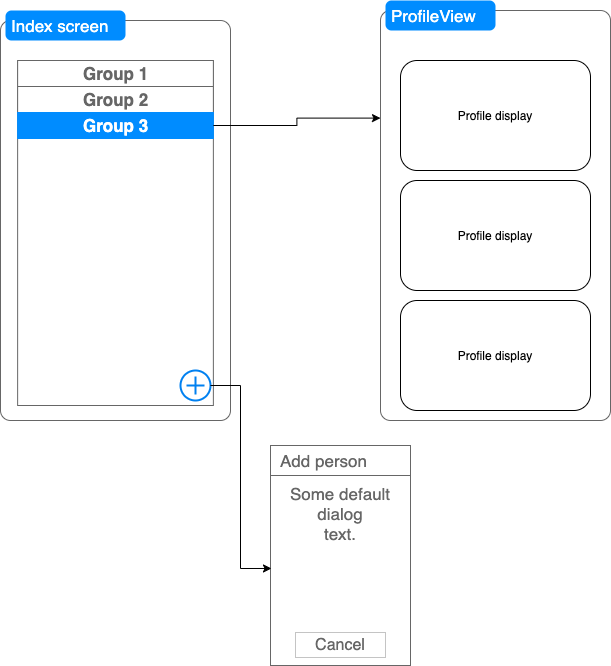

The diagram above was exported from draw.io. Its source (the exported page's mxGraphModel, read from the mxfile embedded in the PNG):
<mxGraphModel dx="1186" dy="853" grid="1" gridSize="10" guides="1" tooltips="1" connect="1" arrows="1" fold="1" page="1" pageScale="1" pageWidth="827" pageHeight="1169" math="0" shadow="0">
  <root>
    <mxCell id="6_1UU9zdQ9Lidq-6BpJZ-0" />
    <mxCell id="6_1UU9zdQ9Lidq-6BpJZ-1" parent="6_1UU9zdQ9Lidq-6BpJZ-0" />
    <mxCell id="6_1UU9zdQ9Lidq-6BpJZ-9" value="" style="shape=mxgraph.mockup.containers.marginRect;rectMarginTop=10;strokeColor=#666666;strokeWidth=1;dashed=0;rounded=1;arcSize=5;recursiveResize=0;movable=0;resizable=0;rotatable=0;deletable=0;editable=0;connectable=0;" vertex="1" parent="6_1UU9zdQ9Lidq-6BpJZ-1">
      <mxGeometry x="100" y="40" width="230" height="410" as="geometry" />
    </mxCell>
    <mxCell id="6_1UU9zdQ9Lidq-6BpJZ-10" value="Index screen" style="shape=rect;strokeColor=none;fillColor=#008cff;strokeWidth=1;dashed=0;rounded=1;arcSize=20;fontColor=#ffffff;fontSize=17;spacing=2;spacingTop=-2;align=left;autosize=1;spacingLeft=4;resizeWidth=0;resizeHeight=0;perimeter=none;" vertex="1" parent="6_1UU9zdQ9Lidq-6BpJZ-9">
      <mxGeometry x="5" width="120" height="30" as="geometry" />
    </mxCell>
    <mxCell id="6_1UU9zdQ9Lidq-6BpJZ-4" value="" style="strokeWidth=1;shadow=0;dashed=0;align=center;html=1;shape=mxgraph.mockup.containers.rrect;rSize=0;strokeColor=#666666;" vertex="1" parent="6_1UU9zdQ9Lidq-6BpJZ-9">
      <mxGeometry x="17.130000000000003" y="50" width="195.74" height="345" as="geometry" />
    </mxCell>
    <mxCell id="6_1UU9zdQ9Lidq-6BpJZ-5" value="Group 1" style="strokeColor=inherit;fillColor=inherit;gradientColor=inherit;strokeWidth=1;shadow=0;dashed=0;align=center;html=1;shape=mxgraph.mockup.containers.rrect;rSize=0;fontSize=17;fontColor=#666666;fontStyle=1;resizeWidth=1;" vertex="1" parent="6_1UU9zdQ9Lidq-6BpJZ-4">
      <mxGeometry width="195.74000000000004" height="26" relative="1" as="geometry" />
    </mxCell>
    <mxCell id="6_1UU9zdQ9Lidq-6BpJZ-6" value="Group 2" style="strokeColor=inherit;fillColor=inherit;gradientColor=inherit;strokeWidth=1;shadow=0;dashed=0;align=center;html=1;shape=mxgraph.mockup.containers.rrect;rSize=0;fontSize=17;fontColor=#666666;fontStyle=1;resizeWidth=1;" vertex="1" parent="6_1UU9zdQ9Lidq-6BpJZ-4">
      <mxGeometry width="195.74000000000004" height="26" relative="1" as="geometry">
        <mxPoint y="26" as="offset" />
      </mxGeometry>
    </mxCell>
    <mxCell id="6_1UU9zdQ9Lidq-6BpJZ-7" value="Group 3" style="strokeWidth=1;shadow=0;dashed=0;align=center;html=1;shape=mxgraph.mockup.containers.rrect;rSize=0;fontSize=17;fontColor=#ffffff;fontStyle=1;fillColor=#008cff;strokeColor=#008cff;resizeWidth=1;" vertex="1" parent="6_1UU9zdQ9Lidq-6BpJZ-4">
      <mxGeometry width="195.74000000000004" height="26" relative="1" as="geometry">
        <mxPoint y="52" as="offset" />
      </mxGeometry>
    </mxCell>
    <mxCell id="6_1UU9zdQ9Lidq-6BpJZ-13" value="" style="html=1;verticalLabelPosition=bottom;align=center;labelBackgroundColor=#ffffff;verticalAlign=top;strokeWidth=2;strokeColor=#0080F0;shadow=0;dashed=0;shape=mxgraph.ios7.icons.add;" vertex="1" parent="6_1UU9zdQ9Lidq-6BpJZ-4">
      <mxGeometry x="162.87" y="310" width="30" height="30" as="geometry" />
    </mxCell>
    <mxCell id="6_1UU9zdQ9Lidq-6BpJZ-21" value="Some default&#10;dialog&#10;text." style="strokeWidth=1;shadow=0;dashed=0;align=center;html=1;shape=mxgraph.mockup.containers.rrect;rSize=0;strokeColor=#666666;fontColor=#666666;fontSize=17;verticalAlign=top;whiteSpace=wrap;fillColor=#ffffff;spacingTop=32;" vertex="1" parent="6_1UU9zdQ9Lidq-6BpJZ-1">
      <mxGeometry x="370" y="475" width="140" height="220" as="geometry" />
    </mxCell>
    <mxCell id="6_1UU9zdQ9Lidq-6BpJZ-22" value="Add person" style="strokeWidth=1;shadow=0;dashed=0;align=center;html=1;shape=mxgraph.mockup.containers.rrect;rSize=0;fontSize=17;fontColor=#666666;strokeColor=#666666;align=left;spacingLeft=8;fillColor=none;resizeWidth=1;" vertex="1" parent="6_1UU9zdQ9Lidq-6BpJZ-21">
      <mxGeometry width="140" height="30" relative="1" as="geometry" />
    </mxCell>
    <mxCell id="6_1UU9zdQ9Lidq-6BpJZ-24" value="Cancel" style="strokeWidth=1;shadow=0;dashed=0;align=center;html=1;shape=mxgraph.mockup.containers.rrect;rSize=0;fontSize=16;fontColor=#666666;strokeColor=#c4c4c4;whiteSpace=wrap;fillColor=none;" vertex="1" parent="6_1UU9zdQ9Lidq-6BpJZ-21">
      <mxGeometry x="0.25" y="1" width="90" height="25" relative="1" as="geometry">
        <mxPoint x="-10" y="-33" as="offset" />
      </mxGeometry>
    </mxCell>
    <mxCell id="6_1UU9zdQ9Lidq-6BpJZ-26" style="edgeStyle=orthogonalEdgeStyle;rounded=0;orthogonalLoop=1;jettySize=auto;html=1;entryX=0.007;entryY=0.559;entryDx=0;entryDy=0;entryPerimeter=0;" edge="1" parent="6_1UU9zdQ9Lidq-6BpJZ-1" source="6_1UU9zdQ9Lidq-6BpJZ-13" target="6_1UU9zdQ9Lidq-6BpJZ-21">
      <mxGeometry relative="1" as="geometry" />
    </mxCell>
    <mxCell id="6_1UU9zdQ9Lidq-6BpJZ-27" value="" style="shape=mxgraph.mockup.containers.marginRect;rectMarginTop=10;strokeColor=#666666;strokeWidth=1;dashed=0;rounded=1;arcSize=5;recursiveResize=0;movable=1;resizable=1;rotatable=1;deletable=1;editable=1;connectable=1;" vertex="1" parent="6_1UU9zdQ9Lidq-6BpJZ-1">
      <mxGeometry x="480" y="30" width="230" height="420" as="geometry" />
    </mxCell>
    <mxCell id="6_1UU9zdQ9Lidq-6BpJZ-28" value="ProfileView" style="shape=rect;strokeColor=none;fillColor=#008cff;strokeWidth=1;dashed=0;rounded=1;arcSize=20;fontColor=#ffffff;fontSize=17;spacing=2;spacingTop=-2;align=left;autosize=1;spacingLeft=4;resizeWidth=0;resizeHeight=0;perimeter=none;" vertex="1" parent="6_1UU9zdQ9Lidq-6BpJZ-27">
      <mxGeometry x="5" width="110" height="30" as="geometry" />
    </mxCell>
    <mxCell id="6_1UU9zdQ9Lidq-6BpJZ-35" value="Profile display" style="rounded=1;whiteSpace=wrap;html=1;" vertex="1" parent="6_1UU9zdQ9Lidq-6BpJZ-27">
      <mxGeometry x="20" y="60" width="190" height="110" as="geometry" />
    </mxCell>
    <mxCell id="6_1UU9zdQ9Lidq-6BpJZ-36" value="Profile display" style="rounded=1;whiteSpace=wrap;html=1;" vertex="1" parent="6_1UU9zdQ9Lidq-6BpJZ-27">
      <mxGeometry x="20" y="180" width="190" height="110" as="geometry" />
    </mxCell>
    <mxCell id="6_1UU9zdQ9Lidq-6BpJZ-37" value="Profile display" style="rounded=1;whiteSpace=wrap;html=1;" vertex="1" parent="6_1UU9zdQ9Lidq-6BpJZ-27">
      <mxGeometry x="20" y="300" width="190" height="110" as="geometry" />
    </mxCell>
    <mxCell id="6_1UU9zdQ9Lidq-6BpJZ-34" style="edgeStyle=orthogonalEdgeStyle;rounded=0;orthogonalLoop=1;jettySize=auto;html=1;entryX=0;entryY=0.28;entryDx=0;entryDy=0;entryPerimeter=0;" edge="1" parent="6_1UU9zdQ9Lidq-6BpJZ-1" source="6_1UU9zdQ9Lidq-6BpJZ-7" target="6_1UU9zdQ9Lidq-6BpJZ-27">
      <mxGeometry relative="1" as="geometry" />
    </mxCell>
  </root>
</mxGraphModel>